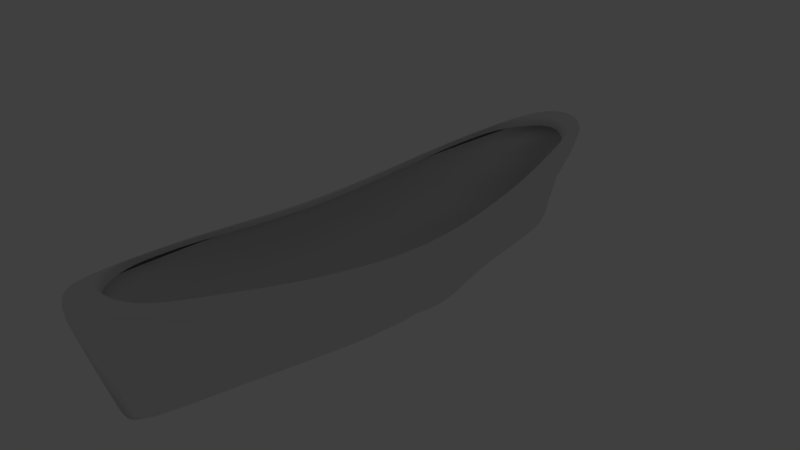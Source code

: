 # Source: cilindro_linha11_semmerge_d.blend  (saved by Blender 2.70.0; exported with 4.5.12 LTS)
import bpy
from mathutils import Matrix  # noqa: F401  (used for matrix-valued properties, if any)

bpy.ops.wm.read_factory_settings(use_empty=True)
scene = bpy.context.scene
scene.name = 'Scene'

# ---- collections
col_collection_1 = bpy.data.collections.new('Collection 1'); scene.collection.children.link(col_collection_1)
col_collection_1.hide_render = True
col_collection_1.hide_viewport = True
col_collection_2 = bpy.data.collections.new('Collection 2'); scene.collection.children.link(col_collection_2)
col_collection_2.hide_render = True
col_collection_2.hide_viewport = True
col_collection_3 = bpy.data.collections.new('Collection 3'); scene.collection.children.link(col_collection_3)
col_collection_3.hide_render = True
col_collection_3.hide_viewport = True
col_collection_4 = bpy.data.collections.new('Collection 4'); scene.collection.children.link(col_collection_4)
col_collection_4.hide_render = True
col_collection_4.hide_viewport = True
col_collection_5 = bpy.data.collections.new('Collection 5'); scene.collection.children.link(col_collection_5)
col_collection_5.hide_render = True
col_collection_5.hide_viewport = True
col_collection_6 = bpy.data.collections.new('Collection 6'); scene.collection.children.link(col_collection_6)
col_collection_6.hide_render = True
col_collection_6.hide_viewport = True
col_collection_7 = bpy.data.collections.new('Collection 7'); scene.collection.children.link(col_collection_7)
col_collection_7.hide_render = True
col_collection_7.hide_viewport = True
col_collection_8 = bpy.data.collections.new('Collection 8'); scene.collection.children.link(col_collection_8)
col_collection_8.hide_render = True
col_collection_8.hide_viewport = True
col_collection_9 = bpy.data.collections.new('Collection 9'); scene.collection.children.link(col_collection_9)
col_collection_9.hide_render = True
col_collection_9.hide_viewport = True
col_collection_10 = bpy.data.collections.new('Collection 10'); scene.collection.children.link(col_collection_10)

# ---- world
world_world = bpy.data.worlds.new('World'); scene.world = world_world
world_world.color = (0.05088, 0.05088, 0.05088)
world_world.use_sun_shadow = False
world_world.sun_shadow_jitter_overblur = 0.0
world_world.cycles.sampling_method = 'MANUAL'
world_world.cycles.sample_map_resolution = 256

# ---- cameras
cam_camera = bpy.data.cameras.new('Camera')
cam_camera.clip_end = 100.0
cam_camera.lens = 35.0
cam_camera.sensor_width = 32.0
cam_camera.sensor_height = 18.0
cam_camera.ortho_scale = 7.314
cam_camera.dof.focus_distance = 0.0
cam_camera.dof.aperture_fstop = 128.0

# ---- lights
light_lamp = bpy.data.lights.new('Lamp', 'POINT')
light_lamp.transmission_factor = 0.0
light_lamp.cutoff_distance = 30.0
light_lamp.energy = 100.0
light_lamp.shadow_buffer_clip_start = 1.001
light_lamp.shadow_soft_size = 0.1
light_lamp.shadow_maximum_resolution = 0.006
light_lamp.use_absolute_resolution = True
light_lamp.cycles.use_multiple_importance_sampling = False

# ---- meshes
me_cylinder_001 = bpy.data.meshes.new('Cylinder.001')
me_cylinder_001.from_pydata([(0.0, 1.0, -1.0), (0.0, 1.0, 1.0), (0.1951, 0.9808, -1.0), (0.1951, 0.9808, 1.0), (0.3827, 0.9239, -1.0), (0.3827, 0.9239, 1.0), (0.5556, 0.8315, -1.0), (0.5556, 0.8315, 1.0), (0.7071, 0.7071, -1.0), (0.7071, 0.7071, 1.0), (0.8315, 0.5556, -1.0), (0.8315, 0.5556, 1.0), (0.9239, 0.3827, -1.0), (0.9239, 0.3827, 1.0), (0.9808, 0.1951, -1.0), (0.9808, 0.1951, 1.0), (1.0, 7.55e-08, -1.0), (1.0, 7.55e-08, 1.0), (0.9808, -0.1951, -1.0), (0.9808, -0.1951, 1.0), (0.9239, -0.3827, -1.0), (0.9239, -0.3827, 1.0), (0.8315, -0.5556, -1.0), (0.8315, -0.5556, 1.0), (0.7071, -0.7071, -1.0), (0.7071, -0.7071, 1.0), (0.5556, -0.8315, -1.0), (0.5556, -0.8315, 1.0), (0.3827, -0.9239, -1.0), (0.3827, -0.9239, 1.0), (0.1951, -0.9808, -1.0), (0.1951, -0.9808, 1.0), (-3.258e-07, -1.0, -1.0), (-3.258e-07, -1.0, 1.0), (-0.1951, -0.9808, -1.0), (-0.1951, -0.9808, 1.0), (-0.3827, -0.9239, -1.0), (-0.3827, -0.9239, 1.0), (-0.5556, -0.8315, -1.0), (-0.5556, -0.8315, 1.0), (-0.7071, -0.7071, -1.0), (-0.7071, -0.7071, 1.0), (-0.8315, -0.5556, -1.0), (-0.8315, -0.5556, 1.0), (-0.9239, -0.3827, -1.0), (-0.9239, -0.3827, 1.0), (-0.9808, -0.1951, -1.0), (-0.9808, -0.1951, 1.0), (-1.0, 9.656e-07, -1.0), (-1.0, 9.656e-07, 1.0), (-0.9808, 0.1951, -1.0), (-0.9808, 0.1951, 1.0), (-0.9239, 0.3827, -1.0), (-0.9239, 0.3827, 1.0), (-0.8315, 0.5556, -1.0), (-0.8315, 0.5556, 1.0), (-0.7071, 0.7071, -1.0), (-0.7071, 0.7071, 1.0), (-0.5556, 0.8315, -1.0), (-0.5556, 0.8315, 1.0), (-0.3827, 0.9239, -1.0), (-0.3827, 0.9239, 1.0), (-0.1951, 0.9808, -1.0), (-0.1951, 0.9808, 1.0)], [], [(0, 1, 3, 2), (2, 3, 5, 4), (4, 5, 7, 6), (6, 7, 9, 8), (8, 9, 11, 10), (10, 11, 13, 12), (12, 13, 15, 14), (14, 15, 17, 16), (16, 17, 19, 18), (18, 19, 21, 20), (20, 21, 23, 22), (22, 23, 25, 24), (24, 25, 27, 26), (26, 27, 29, 28), (28, 29, 31, 30), (30, 31, 33, 32), (32, 33, 35, 34), (34, 35, 37, 36), (36, 37, 39, 38), (38, 39, 41, 40), (40, 41, 43, 42), (42, 43, 45, 44), (44, 45, 47, 46), (46, 47, 49, 48), (48, 49, 51, 50), (50, 51, 53, 52), (52, 53, 55, 54), (54, 55, 57, 56), (56, 57, 59, 58), (58, 59, 61, 60), (3, 1, 63, 61, 59, 57, 55, 53, 51, 49, 47, 45, 43, 41, 39, 37, 35, 33, 31, 29, 27, 25, 23, 21, 19, 17, 15, 13, 11, 9, 7, 5), (62, 63, 1, 0), (60, 61, 63, 62), (0, 2, 4, 6, 8, 10, 12, 14, 16, 18, 20, 22, 24, 26, 28, 30, 32, 34, 36, 38, 40, 42, 44, 46, 48, 50, 52, 54, 56, 58, 60, 62)])
me_cylinder_001.use_remesh_preserve_volume = False
me_cylinder_001.use_remesh_preserve_attributes = False
me_cylinder_001.use_mirror_vertex_groups = False
me_cylinder_001.update()
me_cylinder_002 = bpy.data.meshes.new('Cylinder.002')
me_cylinder_002.from_pydata([(0.0, 1.0, -1.0), (0.0, 1.0, 1.0), (0.1951, 0.9808, -1.0), (0.1951, 0.9808, 1.0), (0.3827, 0.9239, -1.0), (0.3827, 0.9239, 1.0), (0.5556, 0.8315, -1.0), (0.5556, 0.8315, 1.0), (0.7071, 0.7071, -1.0), (0.7071, 0.7071, 1.0), (0.8315, 0.5556, -1.0), (0.8315, 0.5556, 1.0), (0.9239, 0.3827, -1.0), (0.9239, 0.3827, 1.0), (0.9808, 0.1951, -1.0), (0.9808, 0.1951, 1.0), (1.0, 7.55e-08, -1.0), (1.0, 7.55e-08, 1.0), (0.9808, -0.1951, -1.0), (0.9808, -0.1951, 1.0), (0.9239, -0.3827, -1.0), (0.9239, -0.3827, 1.0), (0.8315, -0.5556, -1.0), (0.8315, -0.5556, 1.0), (0.7071, -0.7071, -1.0), (0.7071, -0.7071, 1.0), (0.5556, -0.8315, -1.0), (0.5556, -0.8315, 1.0), (0.3827, -0.9239, -1.0), (0.3827, -0.9239, 1.0), (0.1951, -0.9808, -1.0), (0.1951, -0.9808, 1.0), (-3.258e-07, -1.0, -1.0), (-3.258e-07, -1.0, 1.0)], [], [(0, 1, 3, 2), (2, 3, 5, 4), (4, 5, 7, 6), (6, 7, 9, 8), (8, 9, 11, 10), (10, 11, 13, 12), (12, 13, 15, 14), (14, 15, 17, 16), (16, 17, 19, 18), (18, 19, 21, 20), (20, 21, 23, 22), (22, 23, 25, 24), (24, 25, 27, 26), (26, 27, 29, 28), (28, 29, 31, 30), (30, 31, 33, 32)])
me_cylinder_002.use_remesh_preserve_volume = False
me_cylinder_002.use_remesh_preserve_attributes = False
me_cylinder_002.use_mirror_vertex_groups = False
me_cylinder_002.update()
me_cylinder_003 = bpy.data.meshes.new('Cylinder.003')
me_cylinder_003.from_pydata([(1.0, 7.55e-08, -1.0), (1.0, 7.55e-08, 1.0), (0.9808, -0.1951, -1.0), (0.9808, -0.1951, 1.0), (0.9239, -0.3827, -1.0), (0.9239, -0.3827, 1.0), (0.8315, -0.5556, -1.0), (0.8315, -0.5556, 1.0), (0.7071, -0.7071, -1.0), (0.7071, -0.7071, 1.0), (0.5556, -0.8315, -1.0), (0.5556, -0.8315, 1.0), (0.3827, -0.9239, -1.0), (0.3827, -0.9239, 1.0), (0.1951, -0.9808, -1.0), (0.1951, -0.9808, 1.0), (-3.258e-07, -1.0, -1.0), (-3.258e-07, -1.0, 1.0), (-0.1951, -0.9808, -1.0), (-0.1951, -0.9808, 1.0), (-0.3827, -0.9239, -1.0), (-0.3827, -0.9239, 1.0), (-0.5556, -0.8315, -1.0), (-0.5556, -0.8315, 1.0), (-0.7071, -0.7071, -1.0), (-0.7071, -0.7071, 1.0), (-0.8315, -0.5556, -1.0), (-0.8315, -0.5556, 1.0), (-0.9239, -0.3827, -1.0), (-0.9239, -0.3827, 1.0), (-0.9808, -0.1951, -1.0), (-0.9808, -0.1951, 1.0), (-0.3827, -0.9239, 0.005498), (-0.9239, -0.3827, 0.8935), (-0.9239, -0.3827, -0.9043), (-0.8315, -0.5556, 0.7419), (-0.8315, -0.5556, -0.749), (-0.7071, -0.7071, 0.5378), (-0.7071, -0.7071, -0.5399), (-0.5556, -0.8315, 0.2892), (-0.5556, -0.8315, -0.2852), (-0.9808, -0.1951, 0.9869)], [], [(0, 1, 3, 2), (2, 3, 5, 4), (4, 5, 7, 6), (6, 7, 9, 8), (8, 9, 11, 10), (10, 11, 13, 12), (12, 13, 15, 14), (14, 15, 17, 16), (16, 17, 19, 18), (18, 19, 21, 32, 20), (20, 32, 40, 22), (22, 40, 38, 24), (24, 38, 36, 26), (26, 36, 34, 28), (28, 34, 30), (32, 21, 23, 39), (35, 27, 29, 33), (39, 23, 25, 37), (33, 29, 31, 41), (37, 25, 27, 35)])
me_cylinder_003.use_remesh_preserve_volume = False
me_cylinder_003.use_remesh_preserve_attributes = False
me_cylinder_003.use_mirror_vertex_groups = False
me_cylinder_003.update()
me_cylinder_004 = bpy.data.meshes.new('Cylinder.004')
me_cylinder_004.from_pydata([(1.0, 7.55e-08, -1.0), (1.0, 7.55e-08, 1.0), (0.9808, -0.1951, -1.0), (0.9808, -0.1951, 1.0), (0.9239, -0.3827, -1.0), (0.9239, -0.3827, 1.0), (0.8315, -0.5556, -1.0), (0.8315, -0.5556, 1.0), (0.7071, -0.7071, -1.0), (0.7071, -0.7071, 1.0), (0.5556, -0.8315, -1.0), (0.5556, -0.8315, 1.0), (0.3827, -0.9239, -1.0), (0.3827, -0.9239, 1.0), (0.1951, -0.9808, -1.0), (0.1951, -0.9808, 1.0), (-3.258e-07, -1.0, -1.0), (-3.258e-07, -1.0, 1.0), (-0.1951, -0.9808, -1.0), (-0.1951, -0.9808, 1.0), (-0.3827, -0.9239, -1.0), (-0.3827, -0.9239, 1.0), (-0.5556, -0.8315, -1.0), (-0.5556, -0.8315, 1.0), (-0.7071, -0.7071, -1.0), (-0.7071, -0.7071, 1.0), (-0.8315, -0.5556, -1.0), (-0.8315, -0.5556, 1.0), (-0.9239, -0.3827, -1.0), (-0.9239, -0.3827, 1.0), (-0.9808, -0.1951, -1.0), (-0.9808, -0.1951, 1.0), (-0.3827, -0.9239, 0.005498), (-0.9239, -0.3827, 0.8935), (-0.9239, -0.3827, -0.9043), (-0.8315, -0.5556, 0.7419), (-0.8315, -0.5556, -0.749), (-0.7071, -0.7071, 0.5378), (-0.7071, -0.7071, -0.5399), (-0.5556, -0.8315, 0.2892), (-0.5556, -0.8315, -0.2852), (-0.9808, -0.1951, 0.9869), (-0.5556, -0.8315, 0.6941), (-0.9239, -0.3827, 0.9661), (-0.7071, -0.7071, 0.806), (-0.3827, -0.9239, 0.5664), (-0.9239, -0.3827, -0.9582), (-0.8315, -0.5556, -0.8903), (-0.7071, -0.7071, -0.799), (-0.5556, -0.8315, -0.6877), (-0.3827, -0.9239, -0.5608), (-0.1951, -0.9808, 0.4279), (-0.1951, -0.9808, -0.423), (-3.258e-07, -1.0, 0.2839), (-3.258e-07, -1.0, -0.2798), (0.1951, -0.9808, 0.1398), (0.1951, -0.9808, -0.1365), (0.3827, -0.9239, 0.001272), (-0.8315, -0.5556, 0.8978)], [], [(0, 1, 3, 2), (2, 3, 5, 4), (4, 5, 7, 6), (6, 7, 9, 8), (8, 9, 11, 10), (10, 11, 13, 57, 12), (12, 57, 56, 14), (14, 56, 54, 16), (16, 54, 52, 18), (18, 52, 50, 20), (20, 50, 49, 22), (22, 49, 48, 24), (24, 48, 47, 26), (26, 47, 46, 28), (28, 46, 30), (45, 21, 23, 42), (58, 27, 29, 43), (42, 23, 25, 44), (43, 29, 31), (44, 25, 27, 58), (32, 45, 42, 39), (50, 32, 40, 49), (39, 42, 44, 37), (48, 38, 36, 47), (55, 15, 17, 53), (56, 55, 53, 54), (37, 44, 58, 35), (46, 34, 30), (51, 19, 21, 45), (52, 51, 45, 32, 50), (35, 58, 43, 33), (49, 40, 38, 48), (57, 13, 15, 55), (56, 57, 55), (33, 43, 31, 41), (47, 36, 34, 46), (53, 17, 19, 51), (54, 53, 51, 52)])
me_cylinder_004.use_remesh_preserve_volume = False
me_cylinder_004.use_remesh_preserve_attributes = False
me_cylinder_004.use_mirror_vertex_groups = False
me_cylinder_004.update()
me_cylinder_005 = bpy.data.meshes.new('Cylinder.005')
me_cylinder_005.from_pydata([(0.8139, 6.145e-08, -1.0), (0.8139, 6.145e-08, 1.0), (0.8116, -0.1951, -1.0), (0.8116, -0.1951, 1.0), (0.8102, -0.3827, -1.0), (0.8102, -0.3827, 1.0), (0.8089, -0.5556, -1.0), (0.8089, -0.5556, 1.0), (0.7114, -0.7071, -1.0), (0.7114, -0.7071, 1.0), (0.5604, -0.8315, -1.0), (0.5604, -0.8315, 1.0), (0.3877, -0.9239, -1.0), (0.3877, -0.9239, 1.0), (0.2001, -0.9808, -1.0), (0.2001, -0.9808, 1.0), (0.005028, -1.0, -1.0), (0.005028, -1.0, 1.0), (-0.1901, -0.9808, -1.0), (-0.1901, -0.9808, 1.0), (-0.3777, -0.9239, -1.0), (-0.3777, -0.9239, 1.0), (-0.5505, -0.8315, -1.0), (-0.5505, -0.8315, 1.0), (-0.7021, -0.7071, -1.0), (-0.7021, -0.7071, 1.0), (-0.8264, -0.5556, -1.0), (-0.8264, -0.5556, 1.0), (-0.9189, -0.3827, -1.0), (-0.9189, -0.3827, 1.0), (-0.9758, -0.1951, -1.0), (-0.9758, -0.1951, 1.0), (-0.3777, -0.9239, 0.005498), (-0.9189, -0.3827, 0.8935), (-0.9189, -0.3827, -0.9043), (-0.8265, -0.5556, 0.7419), (-0.8265, -0.5556, -0.749), (-0.7021, -0.7071, 0.5378), (-0.7021, -0.7071, -0.5399), (-0.5506, -0.8315, 0.2892), (-0.5506, -0.8315, -0.2852), (-0.9758, -0.1951, 0.9869), (-0.5506, -0.8315, 0.6941), (-0.9189, -0.3827, 0.9661), (-0.7021, -0.7071, 0.806), (-0.3777, -0.9239, 0.5664), (-0.9189, -0.3827, -0.9582), (-0.8265, -0.5556, -0.8903), (-0.7021, -0.7071, -0.799), (-0.5506, -0.8315, -0.6877), (-0.3777, -0.9239, -0.5608), (-0.1901, -0.9808, 0.4279), (-0.1901, -0.9808, -0.423), (0.004989, -1.0, 0.2839), (0.004989, -1.0, -0.2798), (0.2001, -0.9808, 0.1398), (0.2001, -0.9808, -0.1365), (0.3876, -0.9239, 0.001272), (-0.8265, -0.5556, 0.8978)], [], [(0, 1, 3, 2), (2, 3, 5, 4), (4, 5, 7, 6), (6, 7, 9, 8), (8, 9, 11, 10), (10, 11, 13, 57, 12), (12, 57, 56, 14), (14, 56, 54, 16), (16, 54, 52, 18), (18, 52, 50, 20), (20, 50, 49, 22), (22, 49, 48, 24), (24, 48, 47, 26), (26, 47, 46, 28), (28, 46, 30), (45, 21, 23, 42), (58, 27, 29, 43), (42, 23, 25, 44), (43, 29, 31), (44, 25, 27, 58), (32, 45, 42, 39), (50, 32, 40, 49), (39, 42, 44, 37), (48, 38, 36, 47), (55, 15, 17, 53), (56, 55, 53, 54), (37, 44, 58, 35), (46, 34, 30), (51, 19, 21, 45), (52, 51, 45, 32, 50), (35, 58, 43, 33), (49, 40, 38, 48), (57, 13, 15, 55), (56, 57, 55), (33, 43, 31, 41), (47, 36, 34, 46), (53, 17, 19, 51), (54, 53, 51, 52)])
me_cylinder_005.use_remesh_preserve_volume = False
me_cylinder_005.use_remesh_preserve_attributes = False
me_cylinder_005.use_mirror_vertex_groups = False
me_cylinder_005.update()
me_cylinder_006 = bpy.data.meshes.new('Cylinder.006')
me_cylinder_006.from_pydata([(0.8139, 6.145e-08, -1.0), (0.8139, 6.145e-08, 1.0), (0.8116, -0.1951, -1.0), (0.8116, -0.1951, 1.0), (0.8102, -0.3827, -1.0), (0.8102, -0.3827, 1.0), (0.8089, -0.5556, -1.0), (0.8089, -0.5556, 1.0), (0.7114, -0.7071, -1.0), (0.7114, -0.7071, 1.0), (0.5604, -0.8315, -1.0), (0.5604, -0.8315, 1.0), (0.3877, -0.9239, -1.0), (0.3877, -0.9239, 1.0), (0.2001, -0.9808, -1.0), (0.2001, -0.9808, 1.0), (0.005028, -1.0, -1.0), (0.005028, -1.0, 1.0), (-0.1901, -0.9808, -1.0), (-0.1901, -0.9808, 1.0), (-0.3777, -0.9239, -1.0), (-0.3777, -0.9239, 1.0), (-0.5505, -0.8315, -1.0), (-0.5505, -0.8315, 1.0), (-0.7021, -0.7071, -1.0), (-0.7021, -0.7071, 1.0), (-0.8264, -0.5556, -1.0), (-0.8264, -0.5556, 1.0), (-0.9189, -0.3827, -1.0), (-0.9189, -0.3827, 1.0), (-0.9758, -0.1951, -1.0), (-0.9758, -0.1951, 1.0), (-0.3777, -0.9239, 0.005498), (-0.9189, -0.3827, 0.8935), (-0.9189, -0.3827, -0.9043), (-0.8265, -0.5556, 0.7419), (-0.8265, -0.5556, -0.749), (-0.7021, -0.7071, 0.5378), (-0.7021, -0.7071, -0.5399), (-0.5506, -0.8315, 0.2892), (-0.5506, -0.8315, -0.2852), (-0.9758, -0.1951, 0.9869), (-0.5506, -0.8315, 0.6941), (-0.9189, -0.3827, 0.9661), (-0.7021, -0.7071, 0.806), (-0.3777, -0.9239, 0.5664), (-0.9189, -0.3827, -0.9582), (-0.8265, -0.5556, -0.8903), (-0.7021, -0.7071, -0.799), (-0.5506, -0.8315, -0.6877), (-0.3777, -0.9239, -0.5608), (-0.1901, -0.9808, 0.4279), (-0.1901, -0.9808, -0.423), (0.004989, -1.0, 0.2839), (0.004989, -1.0, -0.2798), (0.2001, -0.9808, 0.1398), (0.2001, -0.9808, -0.1365), (0.3876, -0.9239, 0.001272), (-0.8265, -0.5556, 0.8978), (0.8116, -0.1951, 0.6522), (0.8116, -0.1951, -0.6455), (0.8089, -0.5556, 0.009421), (0.8102, -0.3827, 0.3177), (0.8102, -0.3827, -0.3047)], [], [(0, 1, 59, 60), (60, 59, 62, 63), (63, 62, 61), (6, 61, 7, 9, 8), (8, 9, 11, 10), (10, 11, 13, 57, 12), (12, 57, 56, 14), (14, 56, 54, 16), (16, 54, 52, 18), (18, 52, 50, 20), (20, 50, 49, 22), (22, 49, 48, 24), (24, 48, 47, 26), (26, 47, 46, 28), (28, 46, 30), (45, 21, 23, 42), (58, 27, 29, 43), (42, 23, 25, 44), (43, 29, 31), (44, 25, 27, 58), (32, 45, 42, 39), (50, 32, 40, 49), (39, 42, 44, 37), (48, 38, 36, 47), (55, 15, 17, 53), (56, 55, 53, 54), (37, 44, 58, 35), (46, 34, 30), (51, 19, 21, 45), (52, 51, 45, 32, 50), (35, 58, 43, 33), (49, 40, 38, 48), (57, 13, 15, 55), (56, 57, 55), (33, 43, 31, 41), (47, 36, 34, 46), (53, 17, 19, 51), (54, 53, 51, 52), (4, 63, 61, 6), (62, 5, 7, 61), (2, 0, 60), (1, 3, 59), (2, 60, 63, 4), (59, 3, 5, 62)])
me_cylinder_006.use_remesh_preserve_volume = False
me_cylinder_006.use_remesh_preserve_attributes = False
me_cylinder_006.use_mirror_vertex_groups = False
me_cylinder_006.update()
me_cylinder_007 = bpy.data.meshes.new('Cylinder.007')
me_cylinder_007.from_pydata([(0.8139, 6.145e-08, -1.0), (0.8139, 6.145e-08, 1.0), (0.8116, -0.1951, -1.0), (0.8116, -0.1951, 1.0), (0.8102, -0.3827, -1.0), (0.8102, -0.3827, 1.0), (0.8089, -0.5556, -1.0), (0.8089, -0.5556, 1.0), (0.7114, -0.7071, -1.0), (0.7114, -0.7071, 1.0), (0.5604, -0.8315, -1.0), (0.5604, -0.8315, 1.0), (0.3877, -0.9239, -1.0), (0.3877, -0.9239, 1.0), (0.2031, -0.001137, -1.0), (0.2001, -0.9808, 1.0), (-0.001074, -0.001262, -1.0), (0.005028, -1.0, 1.0), (-0.1901, -7.873e-05, -1.0), (-0.1901, -0.9808, 1.0), (-0.3777, -0.000802, -1.0), (-0.3777, -0.9239, 1.0), (-0.5505, -0.002418, -1.0), (-0.5505, -0.8315, 1.0), (-0.7021, 0.0006199, -1.0), (-0.7021, -0.7071, 1.0), (-0.8264, 0.000501, -1.0), (-0.8264, -0.5556, 1.0), (-0.9189, 4.348e-05, -1.0), (-0.9189, -0.3827, 1.0), (-0.9758, 0.005386, -1.0), (-0.9758, -0.1951, 1.0), (-0.3777, -0.9239, 0.005498), (-0.9189, -0.3827, 0.8935), (-0.9189, -0.3827, -0.9043), (-0.8265, -0.5556, 0.7419), (-0.8265, -0.5556, -0.749), (-0.7021, -0.7071, 0.5378), (-0.7021, -0.7071, -0.5399), (-0.5506, -0.8315, 0.2892), (-0.5506, -0.8315, -0.2852), (-0.9758, -0.1951, 0.9869), (-0.5506, -0.8315, 0.6941), (-0.9189, -0.3827, 0.9661), (-0.7021, -0.7071, 0.806), (-0.3777, -0.9239, 0.5664), (-0.9189, -0.3827, -0.9582), (-0.8265, -0.5556, -0.8903), (-0.7021, -0.7071, -0.799), (-0.5506, -0.8315, -0.6877), (-0.3777, -0.9239, -0.5608), (-0.1901, -0.9808, 0.4279), (-0.1901, -0.9808, -0.423), (0.004989, -1.0, 0.2839), (0.004989, -1.0, -0.2798), (0.2001, -0.9808, 0.1398), (0.2001, -0.9808, -0.1365), (0.3876, -0.9239, 0.001272), (-0.8265, -0.5556, 0.8978), (0.8116, -0.1951, 0.6522), (0.8116, -0.1951, -0.6455), (0.8089, -0.5556, -0.0006592), (0.8102, -0.3827, 0.3177), (0.8102, -0.3827, -0.3047), (0.5604, -0.8315, 0.00048), (0.7114, -0.7071, -0.0002123)], [], [(0, 1, 59, 60), (60, 59, 62, 63), (63, 62, 61), (6, 61, 65, 8), (8, 65, 64, 10), (10, 64, 57, 12), (12, 57, 56, 14), (14, 56, 54, 16), (16, 54, 52, 18), (18, 52, 50, 20), (20, 50, 49, 22), (22, 49, 48, 24), (24, 48, 47, 26), (26, 47, 46, 28), (28, 46, 30), (45, 21, 23, 42), (58, 27, 29, 43), (42, 23, 25, 44), (43, 29, 31), (44, 25, 27, 58), (32, 45, 42, 39), (50, 32, 40, 49), (39, 42, 44, 37), (48, 38, 36, 47), (55, 15, 17, 53), (56, 55, 53, 54), (37, 44, 58, 35), (46, 34, 30), (51, 19, 21, 45), (52, 51, 45, 32, 50), (35, 58, 43, 33), (49, 40, 38, 48), (57, 13, 15, 55), (56, 57, 55), (33, 43, 31, 41), (47, 36, 34, 46), (53, 17, 19, 51), (54, 53, 51, 52), (4, 63, 61, 6), (62, 5, 7, 61), (2, 0, 60), (1, 3, 59), (2, 60, 63, 4), (59, 3, 5, 62), (64, 11, 13, 57), (61, 7, 9, 65), (65, 9, 11, 64)])
me_cylinder_007.use_remesh_preserve_volume = False
me_cylinder_007.use_remesh_preserve_attributes = False
me_cylinder_007.use_mirror_vertex_groups = False
me_cylinder_007.update()
me_cylinder_008 = bpy.data.meshes.new('Cylinder.008')
me_cylinder_008.from_pydata([(0.8139, 6.145e-08, -1.0), (0.8139, 6.145e-08, 1.0), (0.8015, 8.895e-05, -1.0), (0.8116, -0.1951, 1.0), (0.7798, -7.242e-05, -1.0), (0.8102, -0.3827, 1.0), (0.7482, -0.0002912, -1.0), (0.8089, -0.5556, 1.0), (0.7114, -0.0006546, -1.0), (0.7114, -0.7071, 1.0), (0.5604, 0.000644, -1.0), (0.5604, -0.8315, 1.0), (0.3877, 0.000289, -1.0), (0.3877, -0.9239, 1.0), (0.2031, -0.001137, -1.0), (0.2001, -0.9808, 1.0), (-0.001074, -0.001262, -1.0), (0.005028, -1.0, 1.0), (-0.1901, -7.873e-05, -1.0), (-0.1901, -0.9808, 1.0), (-0.3777, -0.000802, -1.0), (-0.3777, -0.9239, 1.0), (-0.5505, -0.002418, -1.0), (-0.5505, -0.8315, 1.0), (-0.7021, 0.0006199, -1.0), (-0.7021, -0.7071, 1.0), (-0.8264, 0.000501, -1.0), (-0.8264, -0.5556, 1.0), (-0.9189, 4.348e-05, -1.0), (-0.9189, -0.3827, 1.0), (-0.9758, 0.005386, -1.0), (-0.9758, -0.1951, 1.0), (-0.3777, -0.9239, 0.005498), (-0.9189, -0.3827, 0.8935), (-0.9189, -0.3827, -0.9043), (-0.8265, -0.5556, 0.7419), (-0.8265, -0.5556, -0.749), (-0.7021, -0.7071, 0.5378), (-0.7021, -0.7071, -0.5399), (-0.5506, -0.8315, 0.2892), (-0.5506, -0.8315, -0.2852), (-0.9758, -0.1951, 0.9869), (-0.5506, -0.8315, 0.6941), (-0.9189, -0.3827, 0.9661), (-0.7021, -0.7071, 0.806), (-0.3777, -0.9239, 0.5664), (-0.9189, -0.3827, -0.9582), (-0.8265, -0.5556, -0.8903), (-0.7021, -0.7071, -0.799), (-0.5506, -0.8315, -0.6877), (-0.3777, -0.9239, -0.5608), (-0.1901, -0.9808, 0.4279), (-0.1901, -0.9808, -0.423), (0.004989, -1.0, 0.2839), (0.004989, -1.0, -0.2798), (0.2001, -0.9808, 0.1398), (0.2001, -0.9808, -0.1365), (0.3876, -0.9239, 0.001272), (-0.8265, -0.5556, 0.8978), (0.8116, -0.1951, 0.6522), (0.8116, -0.1951, -0.6455), (0.8089, -0.5556, -0.0006592), (0.8102, -0.3827, 0.3177), (0.8102, -0.3827, -0.3047), (0.5604, -0.8315, 0.00048), (0.7114, -0.7071, -0.0002123), (-0.1901, -0.9808, 0.004462), (0.004989, -1.0, 0.003385), (0.2001, -0.9808, 0.002308), (0.8102, -0.3827, -0.0005254), (0.8139, 6.145e-08, -0.0002292), (0.8116, -0.1951, -0.0003802)], [], [(0, 70, 71, 60), (60, 71, 69, 63), (63, 69, 61), (6, 61, 65, 8), (8, 65, 64, 10), (10, 64, 57, 12), (12, 57, 56, 14), (14, 56, 54, 16), (16, 54, 52, 18), (18, 52, 50, 20), (20, 50, 49, 22), (22, 49, 48, 24), (24, 48, 47, 26), (26, 47, 46, 28), (28, 46, 30), (45, 21, 23, 42), (58, 27, 29, 43), (42, 23, 25, 44), (43, 29, 31), (44, 25, 27, 58), (32, 45, 42, 39), (50, 32, 40, 49), (39, 42, 44, 37), (48, 38, 36, 47), (55, 15, 17, 53), (56, 68, 67, 54), (37, 44, 58, 35), (46, 34, 30), (51, 19, 21, 45), (52, 66, 32, 50), (35, 58, 43, 33), (49, 40, 38, 48), (57, 13, 15, 55), (56, 57, 68), (33, 43, 31, 41), (47, 36, 34, 46), (53, 17, 19, 51), (54, 67, 66, 52), (4, 63, 61, 6), (62, 5, 7, 61), (2, 0, 60), (1, 3, 59), (2, 60, 63, 4), (59, 3, 5, 62), (64, 11, 13, 57), (61, 7, 9, 65), (65, 9, 11, 64), (68, 55, 53, 67), (67, 53, 51, 66), (66, 51, 45, 32), (57, 55, 68), (70, 1, 59, 71), (71, 59, 62, 69), (69, 62, 61)])
me_cylinder_008.use_remesh_preserve_volume = False
me_cylinder_008.use_remesh_preserve_attributes = False
me_cylinder_008.use_mirror_vertex_groups = False
me_cylinder_008.update()
me_cylinder_009 = bpy.data.meshes.new('Cylinder.009')
me_cylinder_009.from_pydata([(0.8139, 6.145e-08, -1.0), (0.8015, 8.895e-05, -1.0), (0.7798, -7.242e-05, -1.0), (0.7482, -0.0002912, -1.0), (0.7114, -0.0006546, -1.0), (0.5604, 0.000644, -1.0), (0.3877, 0.000289, -1.0), (0.2031, -0.001137, -1.0), (-0.001074, -0.001262, -1.0), (-0.1901, -7.873e-05, -1.0), (-0.3777, -0.000802, -1.0), (-0.5505, -0.002418, -1.0), (-0.7021, 0.0006199, -1.0), (-0.8264, 0.000501, -1.0), (-0.9189, 4.348e-05, -1.0), (-0.9758, 0.005386, -1.0), (-0.3777, -0.9239, 0.005498), (-0.9189, -0.3827, -0.9043), (-0.8265, -0.5556, -0.749), (-0.7021, -0.7071, -0.5399), (-0.5506, -0.8315, -0.2852), (-0.9189, -0.3827, -0.9582), (-0.8265, -0.5556, -0.8903), (-0.7021, -0.7071, -0.799), (-0.5506, -0.8315, -0.6877), (-0.3777, -0.9239, -0.5608), (-0.1901, -0.9808, -0.423), (0.004989, -1.0, -0.2798), (0.2001, -0.9808, -0.1365), (0.3876, -0.9239, 0.001272), (0.8116, -0.1951, -0.6455), (0.8089, -0.5556, -0.0006592), (0.8102, -0.3827, -0.3047), (0.5604, -0.8315, 0.00048), (0.7114, -0.7071, -0.0002123), (-0.1901, -0.9808, 0.004462), (0.004989, -1.0, 0.003385), (0.2001, -0.9808, 0.002308), (0.8102, -0.3827, -0.0005254), (0.8139, 6.145e-08, -0.0002292), (0.8116, -0.1951, -0.0003802)], [], [(0, 39, 40, 30), (30, 40, 38, 32), (32, 38, 31), (3, 31, 34, 4), (4, 34, 33, 5), (5, 33, 29, 6), (6, 29, 28, 7), (7, 28, 27, 8), (8, 27, 26, 9), (9, 26, 25, 10), (10, 25, 24, 11), (11, 24, 23, 12), (12, 23, 22, 13), (13, 22, 21, 14), (14, 21, 15), (25, 16, 20, 24), (23, 19, 18, 22), (28, 37, 36, 27), (21, 17, 15), (26, 35, 16, 25), (24, 20, 19, 23), (28, 29, 37), (22, 18, 17, 21), (27, 36, 35, 26), (2, 32, 31, 3), (1, 0, 30), (1, 30, 32, 2)])
me_cylinder_009.use_remesh_preserve_volume = False
me_cylinder_009.use_remesh_preserve_attributes = False
me_cylinder_009.use_mirror_vertex_groups = False
me_cylinder_009.update()
me_cylinder_010 = bpy.data.meshes.new('Cylinder.010')
me_cylinder_010.from_pydata([(0.8139, 6.145e-08, -1.0), (0.8015, 8.895e-05, -1.0), (0.7798, -7.242e-05, -1.0), (0.7482, -0.0002912, -1.0), (0.7114, 0.0, -1.0), (0.5604, 0.0, -1.0), (0.3877, 0.000289, -1.0), (0.2031, 0.0, -1.0), (-0.001074, 0.0, -1.0), (-0.1901, -7.873e-05, -1.0), (-0.3777, 0.0, -1.0), (-0.5505, 0.0, -1.0), (-0.7021, 0.0, -1.0), (-0.8264, 0.0, -1.0), (-0.9189, 4.348e-05, -1.0), (-0.9758, 0.0, -1.0), (-0.3777, -0.9239, 0.0), (-0.9189, -0.3827, -0.9043), (-0.8265, -0.5556, -0.749), (-0.7021, -0.7071, -0.5399), (-0.5506, -0.8315, -0.2852), (-0.9189, -0.3827, -0.9582), (-0.8265, -0.5556, -0.8903), (-0.7021, -0.7071, -0.799), (-0.5506, -0.8315, -0.6877), (-0.3777, -0.9239, -0.5608), (-0.1901, -0.9808, -0.423), (0.004989, -1.0, -0.2798), (0.2001, -0.9808, -0.1365), (0.3876, -0.9239, 0.0), (0.8116, -0.1951, -0.6455), (0.8089, -0.5556, 0.0), (0.8102, -0.3827, -0.3047), (0.5604, -0.8315, 0.00048), (0.7114, -0.7071, -0.0002123), (-0.1901, -0.9808, 0.0), (0.004989, -1.0, 9.756e-05), (0.2001, -0.9808, 0.0), (0.8102, -0.3827, 0.0), (0.8139, 6.145e-08, -0.0002292), (0.8116, -0.1951, -0.0003802)], [], [(0, 39, 40, 30), (30, 40, 38, 32), (32, 38, 31), (3, 31, 34, 4), (4, 34, 33, 5), (5, 33, 29, 6), (6, 29, 28, 7), (7, 28, 27, 8), (8, 27, 26, 9), (9, 26, 25, 10), (10, 25, 24, 11), (11, 24, 23, 12), (12, 23, 22, 13), (13, 22, 21, 14), (14, 21, 15), (25, 16, 20, 24), (23, 19, 18, 22), (28, 37, 36, 27), (21, 17, 15), (26, 35, 16, 25), (24, 20, 19, 23), (28, 29, 37), (22, 18, 17, 21), (27, 36, 35, 26), (2, 32, 31, 3), (1, 0, 30), (1, 30, 32, 2)])
me_cylinder_010.polygons.foreach_set('use_smooth', [True] * 27)
me_cylinder_010.use_remesh_preserve_volume = False
me_cylinder_010.use_remesh_preserve_attributes = False
me_cylinder_010.use_mirror_vertex_groups = False
me_cylinder_010.update()
me_cylinder_011 = bpy.data.meshes.new('Cylinder.011')
me_cylinder_011.from_pydata([(0.8139, 0.0, -0.5359), (0.8015, 0.0, -0.6318), (0.7798, 0.0, -0.8945), (0.7482, -0.0002912, -1.0), (0.7114, 0.0, -1.0), (0.5604, 0.0, -1.0), (0.3877, 0.000289, -1.0), (0.2031, 0.0, -1.0), (-0.001074, 0.0, -1.0), (-0.1901, -7.873e-05, -1.0), (-0.3777, 0.0, -1.0), (-0.5505, 0.0, -1.0), (-0.7021, 0.0, -1.0), (-0.8264, 0.0, -1.0), (-0.9189, 4.348e-05, -1.0), (-0.9758, 0.0, -1.0), (-0.3777, -0.9239, 0.0), (-0.9189, -0.3827, -0.9043), (-0.8265, -0.5556, -0.749), (-0.7021, -0.7071, -0.5399), (-0.5506, -0.8315, -0.2852), (-0.9189, -0.3827, -0.9582), (-0.8265, -0.5556, -0.8903), (-0.7021, -0.7071, -0.799), (-0.5506, -0.8315, -0.6877), (-0.3777, -0.9239, -0.5608), (-0.1901, -0.9808, -0.423), (0.004989, -1.0, -0.2798), (0.2001, -0.9808, -0.1365), (0.3876, -0.9239, 0.0), (0.8116, -0.1951, -0.6455), (0.8089, -0.5556, 0.0), (0.8102, -0.3827, -0.3047), (0.5604, -0.8315, 0.00048), (0.7114, -0.7071, -0.0002123), (-0.1901, -0.9808, 0.0), (0.004989, -1.0, 9.756e-05), (0.2001, -0.9808, 0.0), (0.8102, -0.3827, 0.0), (0.8139, 6.145e-08, -0.0002292), (0.8116, -0.1951, -0.0003802)], [], [(0, 39, 40, 30), (30, 40, 38, 32), (32, 38, 31), (3, 31, 34, 4), (4, 34, 33, 5), (5, 33, 29, 6), (6, 29, 28, 7), (7, 28, 27, 8), (8, 27, 26, 9), (9, 26, 25, 10), (10, 25, 24, 11), (11, 24, 23, 12), (12, 23, 22, 13), (13, 22, 21, 14), (14, 21, 15), (25, 16, 20, 24), (23, 19, 18, 22), (28, 37, 36, 27), (21, 17, 15), (26, 35, 16, 25), (24, 20, 19, 23), (28, 29, 37), (22, 18, 17, 21), (27, 36, 35, 26), (2, 32, 31, 3), (1, 0, 30), (1, 30, 32, 2)])
me_cylinder_011.polygons.foreach_set('use_smooth', [True] * 27)
me_cylinder_011.use_remesh_preserve_volume = False
me_cylinder_011.use_remesh_preserve_attributes = False
me_cylinder_011.use_mirror_vertex_groups = False
me_cylinder_011.update()
me_cylinder_012 = bpy.data.meshes.new('Cylinder.012')
me_cylinder_012.from_pydata([(0.8173, 0.0, -2.159), (0.8049, 0.0, -2.546), (0.7831, 0.0, -3.604), (0.7514, 0.0, -4.029), (0.7144, 0.0, -4.279), (0.5628, 0.0, -4.402), (0.3893, 0.0, -4.473), (0.2039, 0.0, -4.42), (-0.001079, 0.0, -4.358), (-0.1909, 0.0, -4.297), (-0.3793, 0.0, -4.235), (-0.5529, 0.0, -4.174), (-0.705, 0.0, -4.123), (-0.8299, 0.0, -4.072), (-0.9227, 0.0, -4.029), (-0.9799, 0.0, -4.029), (-0.3793, -1.102, 0.0), (-0.9227, -0.386, -3.644), (-0.8299, -0.6148, -3.018), (-0.7051, -0.8152, -2.175), (-0.5529, -0.9798, -1.149), (-0.9227, -0.386, -3.861), (-0.8299, -0.6148, -3.587), (-0.705, -0.8152, -3.219), (-0.5529, -0.9798, -2.771), (-0.3793, -1.102, -2.259), (-0.1909, -1.177, -1.704), (0.00501, -1.203, -1.127), (0.2009, -1.177, -0.5499), (0.3893, -1.102, 0.0), (0.8151, -0.1378, -2.601), (0.8123, -0.6148, 0.0), (0.8136, -0.386, -1.228), (0.5628, -0.9798, 0.0), (0.7144, -0.8152, 0.0), (-0.1909, -1.177, 0.0), (0.00501, -1.203, 0.0), (0.2009, -1.177, 0.0), (0.8136, -0.386, 0.0), (0.8173, 0.0, 0.0), (0.8151, -0.1378, 0.0), (0.81, -0.008771, -2.573), (0.7983, -0.1329, -2.416), (0.7818, -0.2474, -2.015), (0.7144, -0.2119, -2.015), (0.5628, -0.2942, -2.014), (0.3893, -0.3552, -2.015), (0.2024, -0.393, -2.29), (0.001965, -0.4057, -2.578), (-0.1909, -0.393, -2.867), (-0.3793, -0.3553, -3.144), (-0.5529, -0.2942, -3.4), (-0.705, -0.2119, -3.624), (-0.8299, -0.1117, -3.808), (-0.9227, 0.0, -3.945), (0.5022, 0.0, -2.25), (0.4947, 0.0, -2.485), (0.4815, 0.0, -3.126), (0.4623, 0.0, -3.384), (0.4399, 0.0, -3.535), (0.3479, 0.0, -3.61), (0.2428, 0.0, -3.653), (0.1304, 0.0, -3.621), (0.006143, 0.0, -3.583), (-0.1089, 0.0, -3.546), (-0.2231, 0.0, -3.508), (-0.3283, 0.0, -3.472), (-0.4206, 0.0, -3.441), (-0.4963, 0.0, -3.41), (-0.5525, 0.0, -3.384), (-0.5872, 0.0, -3.384), (-0.2231, -0.8252, 0.0), (-0.5525, -0.3912, -3.15), (-0.4963, -0.5299, -2.771), (-0.4206, -0.6514, -2.26), (-0.3284, -0.7511, -1.638), (-0.5525, -0.3912, -3.282), (-0.4963, -0.5299, -3.116), (-0.4206, -0.6514, -2.893), (-0.3283, -0.7511, -2.621), (-0.2231, -0.8252, -2.311), (-0.1089, -0.8709, -1.975), (0.009834, -0.8863, -1.625), (0.1286, -0.8709, -1.275), (0.2428, -0.8252, 0.0), (0.5009, -0.2407, -2.518), (0.4992, -0.5299, 0.0), (0.5, -0.3912, -1.686), (0.3479, -0.7511, 0.0), (0.4399, -0.6514, 0.0), (-0.1089, -0.8709, 0.0), (0.009834, -0.8863, 0.0), (0.1286, -0.8709, 0.0), (0.5, -0.3912, 0.0), (0.5022, 0.0, 0.0), (0.5009, -0.2407, 0.0), (0.4978, -0.1625, -2.501), (0.4907, -0.2377, -2.406), (0.4807, -0.3072, -2.163), (0.4399, -0.2857, -2.163), (0.3479, -0.3356, -2.162), (0.2428, -0.3725, -2.163), (0.1295, -0.3954, -2.329), (0.007989, -0.4031, -2.504), (-0.1089, -0.3955, -2.679), (-0.2231, -0.3726, -2.847), (-0.3283, -0.3356, -3.002), (-0.4206, -0.2857, -3.138), (-0.4963, -0.2249, -3.25), (-0.5525, 0.0, -3.333), (-0.9799, 0.0, -3.842), (-0.5872, 0.0, -3.222)], [], [(0, 39, 40, 30), (30, 40, 38, 32), (32, 38, 31), (43, 31, 34, 44), (44, 34, 33, 45), (45, 33, 29, 46), (46, 29, 28, 47), (47, 28, 27, 48), (48, 27, 26, 49), (49, 26, 25, 50), (50, 25, 24, 51), (51, 24, 23, 52), (52, 23, 22, 53), (53, 22, 21, 54), (14, 54, 21, 15), (25, 16, 20, 24), (23, 19, 18, 22), (28, 37, 36, 27), (21, 17, 15), (26, 35, 16, 25), (24, 20, 19, 23), (28, 29, 37), (22, 18, 17, 21), (27, 36, 35, 26), (42, 32, 31, 43), (1, 0, 30, 41), (41, 30, 32, 42), (3, 43, 44, 4), (4, 44, 45, 5), (5, 45, 46, 6), (6, 46, 47, 7), (7, 47, 48, 8), (8, 48, 49, 9), (9, 49, 50, 10), (10, 50, 51, 11), (11, 51, 52, 12), (12, 52, 53, 13), (13, 53, 54, 14), (2, 42, 43, 3), (1, 41, 42, 2), (55, 94, 95, 85), (85, 95, 93, 87), (87, 93, 86), (98, 86, 89, 99), (99, 89, 88, 100), (100, 88, 84, 101), (101, 84, 83, 102), (102, 83, 82, 103), (103, 82, 81, 104), (104, 81, 80, 105), (105, 80, 79, 106), (106, 79, 78, 107), (107, 78, 77, 108), (108, 77, 76, 109), (69, 109, 76, 70), (80, 71, 75, 79), (78, 74, 73, 77), (83, 92, 91, 82), (76, 72, 70), (81, 90, 71, 80), (79, 75, 74, 78), (83, 84, 92), (77, 73, 72, 76), (82, 91, 90, 81), (97, 87, 86, 98), (56, 55, 85, 96), (96, 85, 87, 97), (58, 98, 99, 59), (59, 99, 100, 60), (60, 100, 101, 61), (61, 101, 102, 62), (62, 102, 103, 63), (63, 103, 104, 64), (64, 104, 105, 65), (65, 105, 106, 66), (66, 106, 107, 67), (67, 107, 108, 68), (68, 108, 109, 69), (57, 97, 98, 58), (56, 96, 97, 57), (17, 110, 15), (72, 111, 70)])
me_cylinder_012.polygons.foreach_set('use_smooth', [True] * 82)
me_cylinder_012.use_remesh_preserve_volume = False
me_cylinder_012.use_remesh_preserve_attributes = False
me_cylinder_012.use_mirror_vertex_groups = False
me_cylinder_012.update()
me_cylinder = bpy.data.meshes.new('Cylinder')
me_cylinder.from_pydata([(0.8173, 0.0, -2.159), (0.8049, 0.0, -2.546), (0.7831, 0.0, -3.604), (0.7514, 0.0, -4.029), (0.7144, 0.0, -4.279), (0.5628, 0.0, -4.402), (0.3893, 0.0, -4.473), (0.2039, 0.0, -4.42), (-0.001079, 0.0, -4.358), (-0.1909, 0.0, -4.297), (-0.3793, 0.0, -4.235), (-0.5529, 0.0, -4.174), (-0.705, 0.0, -4.123), (-0.8299, 0.0, -4.072), (-0.9585, 0.0, -4.029), (-0.3793, -1.102, 0.0), (-0.9227, -0.386, -3.644), (-0.8299, -0.6148, -3.018), (-0.7051, -0.8152, -2.175), (-0.5529, -0.9798, -1.149), (-0.9227, -0.386, -3.861), (-0.8299, -0.6148, -3.587), (-0.705, -0.8152, -3.219), (-0.5529, -0.9798, -2.771), (-0.3793, -1.102, -2.259), (-0.1909, -1.177, -1.704), (0.00501, -1.203, -1.127), (0.2009, -1.177, -0.5499), (0.3893, -1.102, 0.0), (0.8151, -0.1378, -2.601), (0.8123, -0.6148, 0.0), (0.8136, -0.386, -1.228), (0.5628, -0.9798, 0.0), (0.7144, -0.8152, 0.0), (-0.1909, -1.177, 0.0), (0.00501, -1.203, 0.0), (0.2009, -1.177, 0.0), (0.8136, -0.386, 0.0), (0.8173, 0.0, 0.0), (0.8151, -0.1378, 0.0), (0.81, -0.008771, -2.573), (0.7983, -0.1329, -2.416), (0.7818, -0.2474, -2.015), (0.7144, -0.2119, -2.015), (0.5628, -0.2942, -2.014), (0.3893, -0.3552, -2.015), (0.2024, -0.393, -2.29), (0.001965, -0.4057, -2.578), (-0.1909, -0.393, -2.867), (-0.3793, -0.3553, -3.144), (-0.5529, -0.2942, -3.4), (-0.705, -0.2119, -3.624), (-0.8299, -0.1117, -3.808), (0.5905, 0.0, -2.241), (0.581, 0.0, -2.54), (0.5641, 0.0, -3.358), (0.5396, 0.0, -3.686), (0.511, 0.0, -4.033), (0.3938, 0.0, -4.128), (0.2598, 0.0, -4.184), (0.1165, 0.0, -4.143), (-0.04196, 0.0, -4.095), (-0.1886, 0.0, -4.048), (-0.3342, 0.0, -3.999), (-0.4684, 0.0, -3.953), (-0.586, 0.0, -3.913), (-0.7984, 0.0, -3.872), (-0.7543, 0.0, -3.84), (-0.362, -1.078, 0.0), (-0.8042, -0.3744, -3.561), (-0.7325, -0.5678, -3.077), (-0.636, -0.7373, -2.426), (-0.4962, -1.012, -1.638), (-0.7543, -0.4064, -3.556), (-0.6825, -0.5998, -3.345), (-0.586, -0.7304, -3.06), (-0.4684, -0.8216, -2.709), (-0.3342, -1.012, -2.319), (-0.1887, -1.052, -1.89), (-0.03726, -1.097, -1.444), (0.1141, -1.075, -0.9974), (0.2597, -1.012, 0.0), (0.5888, -0.1965, -2.583), (0.5866, -0.5998, 0.0), (0.5876, -0.4064, -1.521), (0.3938, -0.9084, 0.0), (0.511, -0.7693, 0.0), (-0.1887, -1.075, 0.0), (-0.03725, -1.097, 0.0), (0.1141, -1.075, 0.0), (0.5876, -0.4064, 0.0), (0.5905, 0.0, 0.0), (0.5888, -0.1965, 0.0), (0.5849, -0.08738, -2.561), (0.5759, -0.1923, -2.439), (0.5631, -0.2892, -2.129), (0.511, -0.2592, -2.13), (0.3938, -0.3287, -2.129), (0.2598, -0.3803, -2.129), (0.1153, -0.4123, -2.342), (-0.03961, -0.423, -2.565), (-0.1886, -0.3893, -2.788), (-0.3342, -0.3804, -3.002), (-0.4684, -0.3287, -3.2), (-0.586, -0.2592, -3.373), (-0.9799, 0.0, -3.842), (-0.8484, 0.0, -3.807), (-0.5068, -0.9921, 0.0), (-0.9182, -0.4501, -3.45), (-0.8479, -0.5908, -2.874), (-0.7534, -0.7426, -2.237), (-0.6382, -0.8672, -1.46), (-0.9614, 0.0, -3.6), (-0.3666, -0.9814, 0.0), (-0.7514, -0.5884, -3.141), (-0.7073, -0.6808, -2.637), (-0.648, -0.7761, -2.237), (-0.5757, -0.8543, -1.749), (-0.8295, 0.0, -3.791)], [(66, 67)], [(0, 38, 39, 29), (29, 39, 37, 31), (31, 37, 30), (42, 30, 33, 43), (43, 33, 32, 44), (44, 32, 28, 45), (45, 28, 27, 46), (46, 27, 26, 47), (47, 26, 25, 48), (48, 25, 24, 49), (49, 24, 23, 50), (50, 23, 22, 51), (51, 22, 21, 52), (21, 20, 52), (52, 20, 14, 13), (24, 15, 19, 23), (22, 18, 17, 21), (27, 36, 35, 26), (25, 34, 15, 24), (23, 19, 18, 22), (27, 28, 36), (21, 17, 16, 20), (26, 35, 34, 25), (41, 31, 30, 42), (1, 0, 29, 40), (40, 29, 31, 41), (3, 42, 43, 4), (4, 43, 44, 5), (5, 44, 45, 6), (6, 45, 46, 7), (7, 46, 47, 8), (8, 47, 48, 9), (9, 48, 49, 10), (10, 49, 50, 11), (11, 50, 51, 12), (12, 51, 52, 13), (20, 16, 14), (2, 41, 42, 3), (1, 40, 41, 2), (53, 91, 92, 82), (82, 92, 90, 84), (84, 90, 83), (95, 83, 86, 96), (96, 86, 85, 97), (97, 85, 81, 98), (98, 81, 80, 99), (99, 80, 79, 100), (100, 79, 78, 101), (101, 78, 77, 102), (102, 77, 76, 103), (103, 76, 75, 104), (69, 106, 66), (104, 75, 74, 73), (65, 104, 73, 66), (77, 68, 72, 76), (75, 71, 70, 74), (80, 89, 88, 79), (78, 87, 68, 77), (76, 72, 71, 75), (80, 81, 89), (74, 70, 69, 73), (79, 88, 87, 78), (94, 84, 83, 95), (54, 53, 82, 93), (93, 82, 84, 94), (56, 95, 96, 57), (57, 96, 97, 58), (58, 97, 98, 59), (59, 98, 99, 60), (60, 99, 100, 61), (61, 100, 101, 62), (62, 101, 102, 63), (63, 102, 103, 64), (64, 103, 104, 65), (73, 69, 66), (55, 94, 95, 56), (54, 93, 94, 55), (18, 19, 111, 110), (16, 17, 109, 108), (19, 15, 107, 111), (105, 16, 108, 112), (17, 18, 110, 109), (110, 111, 117, 116), (111, 107, 113, 117), (108, 109, 115, 114), (112, 108, 114, 118), (109, 110, 116, 115), (16, 105, 14)])
me_cylinder.polygons.foreach_set('use_smooth', [True] * 88)
me_cylinder.use_remesh_preserve_volume = False
me_cylinder.use_remesh_preserve_attributes = False
me_cylinder.use_mirror_vertex_groups = False
me_cylinder.update()

# ---- objects
ob_lamp = bpy.data.objects.new('Lamp', light_lamp)
ob_camera = bpy.data.objects.new('Camera', cam_camera)
ob_tronco = bpy.data.objects.new('tronco', me_cylinder_001)
ob_tronco_corte1 = bpy.data.objects.new('tronco_corte1', me_cylinder_002)
ob_tronco_corte2 = bpy.data.objects.new('tronco_corte2', me_cylinder_003)
ob_tronco_linha2 = bpy.data.objects.new('tronco_linha2', me_cylinder_004)
ob_tronco_baseplana = bpy.data.objects.new('tronco_baseplana', me_cylinder_005)
ob_corte_losango = bpy.data.objects.new('Corte_losango', me_cylinder_006)
ob_corte_mirror1_ajustev = bpy.data.objects.new('Corte_mirror1_ajustev', me_cylinder_007)
ob_corte_mirror2_ajustev = bpy.data.objects.new('Corte_mirror2_ajustev', me_cylinder_008)
ob_aplicacao_mirror = bpy.data.objects.new('Aplicacao_mirror', me_cylinder_009)
ob_aplicacao_mirror_ajuste = bpy.data.objects.new('Aplicacao_mirror_ajuste', me_cylinder_010)
ob_aplicacao_subsurv_ajuste = bpy.data.objects.new('Aplicacao_subsurv_ajuste', me_cylinder_011)
ob_corte_ctrolr_ajustelateriais = bpy.data.objects.new('Corte_ctrolr_ajustelateriais', me_cylinder_012)
ob_dentro_ajuste = bpy.data.objects.new('Dentro_ajuste', me_cylinder)

# ---- transforms, parenting, visibility, modifiers, constraints
ob_lamp.location = (4.076, 1.005, 5.904)
ob_lamp.rotation_euler = (0.6503, 0.05522, 1.866)
ob_lamp.lock_rotations_4d = False
ob_lamp.empty_display_type = 'ARROWS'
ob_lamp.color = (0.0, 0.0, 0.0, 0.0)
ob_lamp.lineart.crease_threshold = 0.0
ob_camera.location = (7.481, -6.508, 5.344)
ob_camera.rotation_euler = (1.109, 0.01082, 0.8149)
ob_camera.lock_rotations_4d = False
ob_camera.empty_display_type = 'ARROWS'
ob_camera.color = (0.0, 0.0, 0.0, 0.0)
ob_camera.display_type = 'WIRE'
ob_camera.lineart.crease_threshold = 0.0
ob_tronco.location = (-5.029, -0.00776, -0.02554)
ob_tronco.rotation_euler = (1.571, -0.0, 0.0)
ob_tronco.scale = (0.9974, 0.9974, 3.958)
ob_tronco.lineart.crease_threshold = 0.0
ob_tronco_corte1.location = (-2.081, -0.00776, -0.02554)
ob_tronco_corte1.rotation_euler = (1.571, -0.0, 0.0)
ob_tronco_corte1.scale = (0.9974, 0.9974, 3.958)
ob_tronco_corte1.lineart.crease_threshold = 0.0
ob_tronco_corte2.location = (0.0, 0.0, 0.0)
ob_tronco_corte2.rotation_euler = (-1.571, 1.571, 0.0)
ob_tronco_corte2.scale = (0.9891, 0.9891, 3.968)
ob_tronco_corte2.lineart.crease_threshold = 0.0
ob_tronco_linha2.location = (0.0, 0.0, 0.0)
ob_tronco_linha2.rotation_euler = (-1.571, 1.571, 0.0)
ob_tronco_linha2.scale = (0.9891, 0.9891, 3.968)
ob_tronco_linha2.lineart.crease_threshold = 0.0
ob_tronco_baseplana.location = (0.0, 0.0, 0.0)
ob_tronco_baseplana.rotation_euler = (-1.571, 1.571, 0.0)
ob_tronco_baseplana.scale = (0.9891, 0.9891, 3.968)
ob_tronco_baseplana.lineart.crease_threshold = 0.0
ob_corte_losango.location = (0.0, 0.0, 0.0)
ob_corte_losango.rotation_euler = (-1.571, 1.571, 0.0)
ob_corte_losango.scale = (0.9891, 0.9891, 3.968)
ob_corte_losango.lineart.crease_threshold = 0.0
ob_corte_mirror1_ajustev.location = (0.0, 0.0, 0.0)
ob_corte_mirror1_ajustev.rotation_euler = (-1.571, 1.571, 0.0)
ob_corte_mirror1_ajustev.scale = (0.9891, 0.9891, 3.968)
ob_corte_mirror1_ajustev.lineart.crease_threshold = 0.0
ob_corte_mirror2_ajustev.location = (0.0, 0.0, 0.0)
ob_corte_mirror2_ajustev.rotation_euler = (-1.571, 1.571, 0.0)
ob_corte_mirror2_ajustev.scale = (0.9891, 0.9891, 3.968)
ob_corte_mirror2_ajustev.lineart.crease_threshold = 0.0
ob_aplicacao_mirror.location = (-0.06109, -9.154, -5.96e-08)
ob_aplicacao_mirror.rotation_euler = (-1.571, 1.571, 0.0)
ob_aplicacao_mirror.scale = (0.9891, 0.9891, 3.968)
ob_aplicacao_mirror.lineart.crease_threshold = 0.0
_m = ob_aplicacao_mirror.modifiers.new('Mirror', 'MIRROR')
_m.use_axis = (False, True, True)
ob_aplicacao_mirror_ajuste.location = (0.0, 0.0, 0.0)
ob_aplicacao_mirror_ajuste.rotation_euler = (-1.571, 1.571, 0.0)
ob_aplicacao_mirror_ajuste.scale = (0.9891, 0.9891, 3.968)
ob_aplicacao_mirror_ajuste.lineart.crease_threshold = 0.0
_m = ob_aplicacao_mirror_ajuste.modifiers.new('Mirror', 'MIRROR')
_m.use_axis = (False, True, True)
_m.use_clip = True
ob_aplicacao_subsurv_ajuste.location = (0.0, 0.0, 0.0)
ob_aplicacao_subsurv_ajuste.rotation_euler = (-1.571, 1.571, 0.0)
ob_aplicacao_subsurv_ajuste.scale = (0.9891, 0.9891, 3.968)
ob_aplicacao_subsurv_ajuste.lineart.crease_threshold = 0.0
_m = ob_aplicacao_subsurv_ajuste.modifiers.new('Mirror', 'MIRROR')
_m.use_axis = (False, True, True)
_m.use_clip = True
_m = ob_aplicacao_subsurv_ajuste.modifiers.new('Subsurf', 'SUBSURF')
_m.uv_smooth = 'PRESERVE_CORNERS'
_m.quality = 2
_m.show_only_control_edges = False
ob_corte_ctrolr_ajustelateriais.location = (0.0, 0.0, 0.0)
ob_corte_ctrolr_ajustelateriais.rotation_euler = (-1.571, 1.571, 0.0)
ob_corte_ctrolr_ajustelateriais.lineart.crease_threshold = 0.0
_m = ob_corte_ctrolr_ajustelateriais.modifiers.new('Mirror', 'MIRROR')
_m.use_axis = (False, True, True)
_m.use_clip = True
_m = ob_corte_ctrolr_ajustelateriais.modifiers.new('Subsurf', 'SUBSURF')
_m.uv_smooth = 'PRESERVE_CORNERS'
_m.quality = 2
_m.show_only_control_edges = False
ob_dentro_ajuste.location = (0.0, 0.0, 0.0)
ob_dentro_ajuste.rotation_euler = (-1.571, 1.571, 0.0)
ob_dentro_ajuste.lineart.crease_threshold = 0.0
_m = ob_dentro_ajuste.modifiers.new('Mirror', 'MIRROR')
_m.use_axis = (False, True, True)
_m.use_clip = True
_m = ob_dentro_ajuste.modifiers.new('Subsurf', 'SUBSURF')
_m.uv_smooth = 'PRESERVE_CORNERS'
_m.quality = 2
_m.show_only_control_edges = False

# ---- collection membership
col_collection_1.objects.link(ob_lamp)
col_collection_1.objects.link(ob_camera)
col_collection_1.objects.link(ob_tronco)
col_collection_1.objects.link(ob_tronco_corte1)
col_collection_1.objects.link(ob_tronco_corte2)
col_collection_2.objects.link(ob_tronco_linha2)
col_collection_3.objects.link(ob_tronco_baseplana)
col_collection_4.objects.link(ob_corte_losango)
col_collection_5.objects.link(ob_corte_mirror1_ajustev)
col_collection_6.objects.link(ob_corte_mirror2_ajustev)
col_collection_7.objects.link(ob_aplicacao_mirror)
col_collection_7.objects.link(ob_aplicacao_mirror_ajuste)
col_collection_8.objects.link(ob_aplicacao_subsurv_ajuste)
col_collection_9.objects.link(ob_corte_ctrolr_ajustelateriais)
col_collection_10.objects.link(ob_dentro_ajuste)

# ---- scene / render settings (as saved in the file)
scene.camera = ob_camera
scene.frame_start = 1; scene.frame_end = 250; scene.frame_set(0)
scene.render.engine = 'BLENDER_EEVEE_NEXT'
scene.render.image_settings.compression = 90
scene.render.resolution_percentage = 50
scene.render.dither_intensity = 0.0
scene.cycles.use_denoising = False
scene.cycles.samples = 10
scene.cycles.sampling_pattern = 'TABULATED_SOBOL'
scene.cycles.light_sampling_threshold = 0.0
scene.cycles.use_adaptive_sampling = False
scene.cycles.use_light_tree = False
scene.cycles.blur_glossy = 0.0
scene.cycles.volume_bounces = 1
scene.cycles.pixel_filter_type = 'GAUSSIAN'
scene.cycles.sample_clamp_indirect = 0.0
scene.view_settings.view_transform = 'Standard'
bpy.context.view_layer.update()
